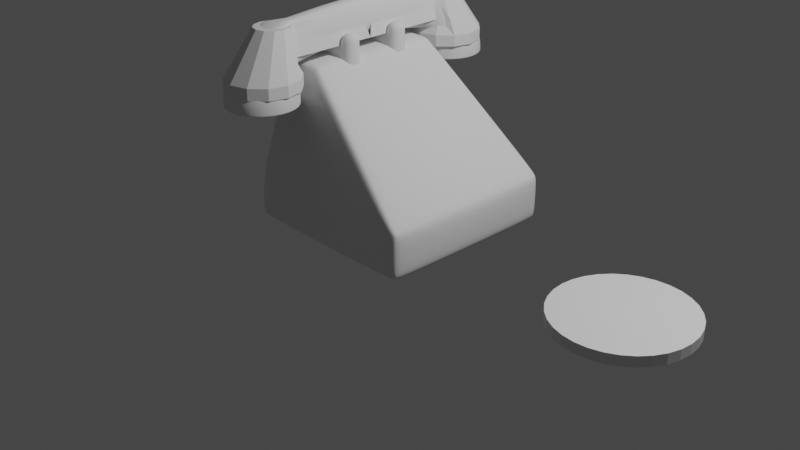 # Source: roundtelephone.blend  (saved by Blender 3.6.11; exported with 4.5.12 LTS)
import bpy
from mathutils import Matrix  # noqa: F401  (used for matrix-valued properties, if any)

bpy.ops.wm.read_factory_settings(use_empty=True)
scene = bpy.context.scene
scene.name = 'Scene'

# ---- collections
col_collection = bpy.data.collections.new('Collection'); scene.collection.children.link(col_collection)

# ---- world
world_world = bpy.data.worlds.new('World'); scene.world = world_world
world_world.use_nodes = True; world_world.node_tree.nodes.clear()
_N = world_world.node_tree.nodes; _L = world_world.node_tree.links
n0 = _N.new('ShaderNodeOutputWorld'); n0.name = 'World Output'; n0.location = (300, 300)
n1 = _N.new('ShaderNodeBackground'); n1.name = 'Background'; n1.location = (10, 300)
n1.inputs[0].default_value = (0.05088, 0.05088, 0.05088, 1.0)
_L.new(n1.outputs[0], n0.inputs[0])
n0.is_active_output = True
world_world.color = (0.05088, 0.05088, 0.05088)
world_world.use_sun_shadow = False
world_world.sun_shadow_jitter_overblur = 0.0

# ---- cameras
cam_camera = bpy.data.cameras.new('Camera')
cam_camera.clip_end = 100.0
cam_camera.ortho_scale = 7.314

# ---- lights
light_light = bpy.data.lights.new('Light', 'POINT')
light_light.transmission_factor = 0.0
light_light.energy = 1000.0
light_light.shadow_soft_size = 0.1
light_light.shadow_maximum_resolution = 0.006
light_light.use_absolute_resolution = True

# ---- meshes
me_plane_001 = bpy.data.meshes.new('Plane.001')
me_plane_001.from_pydata([(-1.0, -1.0, 0.0), (1.0, -1.0, 0.0), (-1.0, 1.0, 0.0), (1.0, 1.0, 0.0), (-1.0, -1.0, 0.5), (1.0, -1.0, 0.5), (-1.0, 1.0, 0.5), (1.0, 1.0, 0.5), (-0.7653, -0.7447, 1.7), (-0.3476, -0.7447, 1.7), (-0.7653, 0.7447, 1.7), (-0.3476, 0.7447, 1.7)], [], [(0, 2, 3, 1), (5, 7, 11, 9), (3, 2, 6, 7), (0, 1, 5, 4), (1, 3, 7, 5), (2, 0, 4, 6), (8, 9, 11, 10), (6, 4, 8, 10), (7, 6, 10, 11), (4, 5, 9, 8)])
me_plane_001.polygons.foreach_set('use_smooth', [True] * 10)
_uv = me_plane_001.uv_layers.new(name='UVMap')
_uv.uv.foreach_set('vector', [0.0, 0.0, 0.0, 1.0, 1.0, 1.0, 1.0, 0.0, 1.0, 0.0, 1.0, 1.0, 1.0, 1.0, 1.0, 0.0, 1.0, 1.0, 0.0, 1.0, 0.0, 1.0, 1.0, 1.0, 0.0, 0.0, 1.0, 0.0, 1.0, 0.0, 0.0, 0.0, 1.0, 0.0, 1.0, 1.0, 1.0, 1.0, 1.0, 0.0, 0.0, 1.0, 0.0, 0.0, 0.0, 0.0, 0.0, 1.0, 0.0, 0.0, 1.0, 0.0, 1.0, 1.0, 0.0, 1.0, 0.0, 1.0, 0.0, 0.0, 0.0, 0.0, 0.0, 1.0, 1.0, 1.0, 0.0, 1.0, 0.0, 1.0, 1.0, 1.0, 0.0, 0.0, 1.0, 0.0, 1.0, 0.0, 0.0, 0.0])
me_plane_001.update()
me_plane = bpy.data.meshes.new('Plane')
me_plane.from_pydata([(-0.7959, -0.3937, 1.7), (-0.317, -0.3937, 1.7), (-0.7959, -0.1993, 1.7), (-0.317, -0.1993, 1.7), (-0.7959, -0.3937, 1.7), (-0.317, -0.3937, 1.7), (-0.7959, -0.1993, 1.7), (-0.317, -0.1993, 1.7), (-0.7959, -0.3937, 1.869), (-0.317, -0.3937, 1.869), (-0.7959, -0.1993, 1.869), (-0.317, -0.1993, 1.869), (-0.6363, -0.3937, 1.7), (-0.4766, -0.3937, 1.7), (-0.4766, -0.1993, 1.7), (-0.6363, -0.1993, 1.7), (-0.6363, -0.3937, 1.7), (-0.4766, -0.3937, 1.7), (-0.4766, -0.1993, 1.7), (-0.6363, -0.1993, 1.7), (-0.6363, -0.3937, 1.869), (-0.4766, -0.3937, 1.869), (-0.4766, -0.1993, 1.869), (-0.6363, -0.1993, 1.869), (-0.7959, -0.1993, 1.997), (-0.7959, -0.3937, 1.997), (-0.4766, -0.3937, 1.997), (-0.317, -0.3937, 1.997), (-0.317, -0.1993, 1.997), (-0.6363, -0.1993, 1.997), (-0.6363, -0.3937, 1.997), (-0.4766, -0.1993, 1.997), (-0.7959, -0.1993, 1.734), (-0.317, -0.1993, 1.734), (-0.317, -0.3937, 1.734), (-0.7959, -0.3937, 1.734), (-0.6363, -0.3937, 1.734), (-0.4766, -0.3937, 1.734), (-0.4766, -0.1993, 1.734), (-0.6363, -0.1993, 1.734)], [], [(13, 14, 3, 1), (39, 32, 10, 23), (2, 0, 4, 6), (15, 2, 6, 19), (13, 1, 5, 17), (1, 3, 7, 5), (20, 23, 29, 30), (37, 34, 9, 21), (34, 33, 11, 9), (32, 35, 8, 10), (35, 36, 20, 8), (36, 37, 21, 20), (9, 11, 28, 27), (20, 21, 22, 23), (0, 12, 16, 4), (12, 13, 17, 16), (3, 14, 18, 7), (14, 15, 19, 18), (33, 38, 22, 11), (38, 39, 23, 22), (0, 2, 15, 12), (12, 15, 14, 13), (26, 27, 28, 31), (25, 30, 29, 24), (10, 8, 25, 24), (11, 22, 31, 28), (8, 20, 30, 25), (23, 10, 24, 29), (22, 21, 26, 31), (21, 9, 27, 26), (18, 19, 39, 38), (7, 18, 38, 33), (16, 17, 37, 36), (4, 16, 36, 35), (6, 4, 35, 32), (5, 7, 33, 34), (17, 5, 34, 37), (19, 6, 32, 39)])
me_plane.polygons.foreach_set('use_smooth', [True] * 38)
_uv = me_plane.uv_layers.new(name='UVMap')
_uv.uv.foreach_set('vector', [0.6667, 0.0, 0.6667, 1.0, 1.0, 1.0, 1.0, 0.0, 0.3333, 1.0, 0.0, 1.0, 0.0, 1.0, 0.3333, 1.0, 0.0, 1.0, 0.0, 0.0, 0.0, 0.0, 0.0, 1.0, 0.3333, 1.0, 0.0, 1.0, 0.0, 1.0, 0.3333, 1.0, 0.6667, 0.0, 1.0, 0.0, 1.0, 0.0, 0.6667, 0.0, 1.0, 0.0, 1.0, 1.0, 1.0, 1.0, 1.0, 0.0, 0.3333, 0.0, 0.3333, 1.0, 0.3333, 1.0, 0.3333, 0.0, 0.6667, 0.0, 1.0, 0.0, 1.0, 0.0, 0.6667, 0.0, 1.0, 0.0, 1.0, 1.0, 1.0, 1.0, 1.0, 0.0, 0.0, 1.0, 0.0, 0.0, 0.0, 0.0, 0.0, 1.0, 0.0, 0.0, 0.3333, 0.0, 0.3333, 0.0, 0.0, 0.0, 0.3333, 0.0, 0.6667, 0.0, 0.6667, 0.0, 0.3333, 0.0, 1.0, 0.0, 1.0, 1.0, 1.0, 1.0, 1.0, 0.0, 0.3333, 0.0, 0.6667, 0.0, 0.6667, 1.0, 0.3333, 1.0, 0.0, 0.0, 0.3333, 0.0, 0.3333, 0.0, 0.0, 0.0, 0.3333, 0.0, 0.6667, 0.0, 0.6667, 0.0, 0.3333, 0.0, 1.0, 1.0, 0.6667, 1.0, 0.6667, 1.0, 1.0, 1.0, 0.6667, 1.0, 0.3333, 1.0, 0.3333, 1.0, 0.6667, 1.0, 1.0, 1.0, 0.6667, 1.0, 0.6667, 1.0, 1.0, 1.0, 0.6667, 1.0, 0.3333, 1.0, 0.3333, 1.0, 0.6667, 1.0, 0.0, 0.0, 0.0, 1.0, 0.3333, 1.0, 0.3333, 0.0, 0.3333, 0.0, 0.3333, 1.0, 0.6667, 1.0, 0.6667, 0.0, 0.6667, 0.0, 1.0, 0.0, 1.0, 1.0, 0.6667, 1.0, 0.0, 0.0, 0.3333, 0.0, 0.3333, 1.0, 0.0, 1.0, 0.0, 1.0, 0.0, 0.0, 0.0, 0.0, 0.0, 1.0, 1.0, 1.0, 0.6667, 1.0, 0.6667, 1.0, 1.0, 1.0, 0.0, 0.0, 0.3333, 0.0, 0.3333, 0.0, 0.0, 0.0, 0.3333, 1.0, 0.0, 1.0, 0.0, 1.0, 0.3333, 1.0, 0.6667, 1.0, 0.6667, 0.0, 0.6667, 0.0, 0.6667, 1.0, 0.6667, 0.0, 1.0, 0.0, 1.0, 0.0, 0.6667, 0.0, 0.6667, 1.0, 0.3333, 1.0, 0.3333, 1.0, 0.6667, 1.0, 1.0, 1.0, 0.6667, 1.0, 0.6667, 1.0, 1.0, 1.0, 0.3333, 0.0, 0.6667, 0.0, 0.6667, 0.0, 0.3333, 0.0, 0.0, 0.0, 0.3333, 0.0, 0.3333, 0.0, 0.0, 0.0, 0.0, 1.0, 0.0, 0.0, 0.0, 0.0, 0.0, 1.0, 1.0, 0.0, 1.0, 1.0, 1.0, 1.0, 1.0, 0.0, 0.6667, 0.0, 1.0, 0.0, 1.0, 0.0, 0.6667, 0.0, 0.3333, 1.0, 0.0, 1.0, 0.0, 1.0, 0.3333, 1.0])
me_plane.update()
me_circle_002 = bpy.data.meshes.new('Circle.002')
me_circle_002.from_pydata([(-1.192e-07, -2.191, -0.4433), (-0.5, -2.325, -0.4433), (-0.866, -2.691, -0.4433), (-1.0, -3.191, -0.4433), (-0.866, -3.691, -0.4433), (-0.5, -4.057, -0.4433), (-1.192e-07, -4.191, -0.4433), (0.5, -4.057, -0.4433), (0.866, -3.691, -0.4433), (1.0, -3.191, -0.4433), (0.866, -2.691, -0.4433), (0.5, -2.325, -0.4433), (-0.5, -2.325, -0.13), (-1.192e-07, -2.191, -0.13), (-0.866, -2.691, -0.13), (-1.0, -3.191, -0.13), (-0.866, -3.691, -0.13), (-0.5, -4.057, -0.13), (-1.192e-07, -4.191, -0.13), (0.5, -4.057, -0.13), (0.866, -3.691, -0.13), (1.0, -3.191, -0.13), (0.866, -2.691, -0.13), (0.5, -2.325, -0.13), (-0.2431, -2.424, 1.073), (-6.451e-08, -2.358, 1.073), (-0.4211, -2.602, 1.073), (-0.4863, -2.845, 1.073), (-0.4211, -3.088, 1.073), (-0.2431, -3.266, 1.073), (-6.451e-08, -3.331, 1.073), (0.2431, -3.266, 1.073), (0.4211, -3.088, 1.073), (0.4863, -2.845, 1.073), (0.4211, -2.602, 1.073), (0.2431, -2.424, 1.073), (0.2431, -2.845, 1.073), (-6.451e-08, -2.845, 1.073), (-0.2431, -2.845, 1.073), (-0.8256, -3.073, 0.2785), (-0.715, -2.66, 0.2785), (0.715, -2.66, 0.2785), (0.8256, -3.073, 0.2785), (0.4128, -3.788, 0.2785), (-1.006e-07, -3.899, 0.2785), (-0.715, -3.486, 0.2785), (0.4128, -2.522, 0.2785), (-0.4128, -2.358, 0.2785), (-1.043e-07, -2.395, 0.2785), (0.715, -3.486, 0.2785), (-0.4128, -3.788, 0.2785), (-0.2431, -0.2132, 1.073), (-6.451e-08, -0.1481, 1.073), (0.2431, -0.2132, 1.073), (0.4128, 2.611e-05, 0.2785), (-0.4128, -0.1478, 0.2785), (-1.043e-07, 0.1262, 0.2785), (-1.609e-07, 2.699, 3.217e-07), (-1.35, 2.337, 3.217e-07), (-2.337, 1.35, 3.217e-07), (-2.699, -3.217e-07, 3.217e-07), (-2.337, -1.35, 3.217e-07), (-1.35, -2.337, 3.217e-07), (-1.609e-07, -2.699, 3.217e-07), (1.35, -2.337, 3.217e-07), (2.337, -1.35, 3.217e-07), (2.699, -3.217e-07, 3.217e-07), (2.337, 1.35, 3.217e-07), (1.35, 2.337, 3.217e-07)], [(58, 57), (59, 58), (60, 59), (61, 60), (62, 61), (63, 62), (64, 63), (65, 64), (66, 65), (67, 66), (68, 67), (57, 68)], [(1, 0, 11, 10, 9, 8, 7, 6, 5, 4, 3, 2), (40, 39, 27, 26), (7, 8, 20, 19), (4, 5, 17, 16), (11, 0, 13, 23), (1, 2, 14, 12), (8, 9, 21, 20), (5, 6, 18, 17), (2, 3, 15, 14), (9, 10, 22, 21), (6, 7, 19, 18), (3, 4, 16, 15), (10, 11, 23, 22), (0, 1, 12, 13), (36, 31, 32, 33), (42, 41, 34, 33), (44, 43, 31, 30), (39, 45, 28, 27), (41, 46, 35, 34), (25, 35, 53, 52), (43, 49, 32, 31), (45, 50, 29, 28), (24, 25, 52, 51), (47, 40, 26, 24), (49, 42, 33, 32), (50, 44, 30, 29), (38, 27, 28, 29), (37, 30, 31, 36), (37, 38, 29, 30), (25, 24, 38, 37), (25, 37, 36, 35), (35, 36, 33, 34), (24, 26, 27, 38), (17, 18, 44, 50), (20, 21, 42, 49), (12, 14, 40, 47), (23, 13, 48, 46), (16, 17, 50, 45), (19, 20, 49, 43), (13, 12, 47, 48), (22, 23, 46, 41), (15, 16, 45, 39), (18, 19, 43, 44), (21, 22, 41, 42), (14, 15, 39, 40), (47, 24, 51, 55), (46, 48, 56, 54), (48, 47, 55, 56), (35, 46, 54, 53)])
_uv = me_circle_002.uv_layers.new(name='UVMap')
_uv.uv.foreach_set('vector', [0.0, 0.0, 0.0, 0.0, 0.0, 0.0, 0.0, 0.0, 0.0, 0.0, 0.0, 0.0, 0.0, 0.0, 0.0, 0.0, 0.0, 0.0, 0.0, 0.0, 0.0, 0.0, 0.0, 0.0, 0.0, 0.0, 0.0, 0.0, 0.0, 0.0, 0.0, 0.0, 0.0, 0.0, 0.0, 0.0, 0.0, 0.0, 0.0, 0.0, 0.0, 0.0, 0.0, 0.0, 0.0, 0.0, 0.0, 0.0, 0.0, 0.0, 0.0, 0.0, 0.0, 0.0, 0.0, 0.0, 0.0, 0.0, 0.0, 0.0, 0.0, 0.0, 0.0, 0.0, 0.0, 0.0, 0.0, 0.0, 0.0, 0.0, 0.0, 0.0, 0.0, 0.0, 0.0, 0.0, 0.0, 0.0, 0.0, 0.0, 0.0, 0.0, 0.0, 0.0, 0.0, 0.0, 0.0, 0.0, 0.0, 0.0, 0.0, 0.0, 0.0, 0.0, 0.0, 0.0, 0.0, 0.0, 0.0, 0.0, 0.0, 0.0, 0.0, 0.0, 0.0, 0.0, 0.0, 0.0, 0.0, 0.0, 0.0, 0.0, 0.0, 0.0, 0.0, 0.0, 0.0, 0.0, 0.0, 0.0, 0.0, 0.0, 0.0, 0.0, 0.0, 0.0, 0.0, 0.0, 0.0, 0.0, 0.0, 0.0, 0.0, 0.0, 0.0, 0.0, 0.0, 0.0, 0.0, 0.0, 0.0, 0.0, 0.0, 0.0, 0.0, 0.0, 0.0, 0.0, 0.0, 0.0, 0.0, 0.0, 0.0, 0.0, 0.0, 0.0, 0.0, 0.0, 0.0, 0.0, 0.0, 0.0, 0.0, 0.0, 0.0, 0.0, 0.0, 0.0, 0.0, 0.0, 0.0, 0.0, 0.0, 0.0, 0.0, 0.0, 0.0, 0.0, 0.0, 0.0, 0.0, 0.0, 0.0, 0.0, 0.0, 0.0, 0.0, 0.0, 0.0, 0.0, 0.0, 0.0, 0.0, 0.0, 0.0, 0.0, 0.0, 0.0, 0.0, 0.0, 0.0, 0.0, 0.0, 0.0, 0.0, 0.0, 0.0, 0.0, 0.0, 0.0, 0.0, 0.0, 0.0, 0.0, 0.0, 0.0, 0.0, 0.0, 0.0, 0.0, 0.0, 0.0, 0.0, 0.0, 0.0, 0.0, 0.0, 0.0, 0.0, 0.0, 0.0, 0.0, 0.0, 0.0, 0.0, 0.0, 0.0, 0.0, 0.0, 0.0, 0.0, 0.0, 0.0, 0.0, 0.0, 0.0, 0.0, 0.0, 0.0, 0.0, 0.0, 0.0, 0.0, 0.0, 0.0, 0.0, 0.0, 0.0, 0.0, 0.0, 0.0, 0.0, 0.0, 0.0, 0.0, 0.0, 0.0, 0.0, 0.0, 0.0, 0.0, 0.0, 0.0, 0.0, 0.0, 0.0, 0.0, 0.0, 0.0, 0.0, 0.0, 0.0, 0.0, 0.0, 0.0, 0.0, 0.0, 0.0, 0.0, 0.0, 0.0, 0.0, 0.0, 0.0, 0.0, 0.0, 0.0, 0.0, 0.0, 0.0, 0.0, 0.0, 0.0, 0.0, 0.0, 0.0, 0.0, 0.0, 0.0, 0.0, 0.0, 0.0, 0.0, 0.0, 0.0, 0.0, 0.0, 0.0, 0.0, 0.0, 0.0, 0.0, 0.0, 0.0, 0.0, 0.0, 0.0, 0.0, 0.0, 0.0, 0.0, 0.0, 0.0, 0.0, 0.0, 0.0, 0.0, 0.0, 0.0, 0.0, 0.0, 0.0, 0.0, 0.0, 0.0, 0.0, 0.0, 0.0, 0.0, 0.0, 0.0, 0.0, 0.0, 0.0, 0.0, 0.0, 0.0, 0.0, 0.0, 0.0, 0.0, 0.0, 0.0, 0.0, 0.0, 0.0, 0.0, 0.0, 0.0, 0.0, 0.0, 0.0, 0.0, 0.0, 0.0, 0.0, 0.0, 0.0, 0.0, 0.0, 0.0, 0.0, 0.0, 0.0, 0.0, 0.0, 0.0, 0.0, 0.0, 0.0, 0.0, 0.0, 0.0, 0.0, 0.0, 0.0, 0.0, 0.0, 0.0, 0.0, 0.0, 0.0, 0.0, 0.0, 0.0, 0.0, 0.0, 0.0])
me_circle_002.update()
me_circle_sel = bpy.data.meshes.new('Circle.sel')
me_circle_sel.from_pydata([(-4.454e-17, -2.373, -0.8305), (-0.4448, -2.493, -0.8305), (-0.7703, -2.818, -0.8305), (-0.8895, -3.263, -0.8305), (-0.7703, -3.708, -0.8305), (-0.4448, -4.033, -0.8305), (-4.454e-17, -4.152, -0.8305), (0.4448, -4.033, -0.8305), (0.7703, -3.708, -0.8305), (0.8895, -3.263, -0.8305), (0.7703, -2.818, -0.8305), (0.4448, -2.493, -0.8305), (-0.5, -2.397, -0.4651), (-4.454e-17, -2.263, -0.4651), (-0.866, -2.763, -0.4651), (-1.0, -3.263, -0.4651), (-0.866, -3.763, -0.4651), (-0.5, -4.129, -0.4651), (-4.454e-17, -4.263, -0.4651), (0.5, -4.129, -0.4651), (0.866, -3.763, -0.4651), (1.0, -3.263, -0.4651), (0.866, -2.763, -0.4651), (0.5, -2.397, -0.4651), (-0.2751, -2.365, 1.158), (-6.012e-09, -2.291, 1.158), (-0.4766, -2.567, 1.001), (-0.5503, -2.842, 1.001), (-0.4766, -3.117, 1.001), (-0.2751, -3.318, 1.001), (-6.012e-09, -3.392, 1.001), (0.2751, -3.318, 1.001), (0.4766, -3.117, 1.001), (0.5503, -2.842, 1.001), (0.4766, -2.567, 1.001), (0.2751, -2.365, 1.158), (0.2751, -2.842, 1.158), (-6.012e-09, -2.842, 1.158), (-0.2751, -2.842, 1.158), (-0.7373, -3.549, 0.01963), (-0.8513, -3.124, 0.01963), (0.4257, -2.386, 0.01963), (0.7373, -2.698, 0.01963), (-0.4257, -2.386, 0.01963), (-1.987e-09, -2.272, 0.01963), (0.7373, -3.549, 0.01963), (0.4257, -3.861, 0.01963), (-0.4257, -3.861, 0.01963), (-0.7373, -2.698, 0.01963), (0.8513, -3.124, 0.01963), (-1.987e-09, -3.975, 0.01963), (-0.2751, -2.365, 1.158), (-6.012e-09, -2.291, 1.158), (0.2751, -2.365, 1.158), (0.4257, -2.386, 0.01963), (-0.4257, -2.386, 0.01963), (-1.987e-09, -2.272, 0.01963), (-0.2751, 0.0, 1.358), (-6.012e-09, 0.0, 1.358), (0.2751, 0.0, 1.358), (0.4052, 0.0, 0.5263), (-0.4462, 0.0, 0.3702), (-0.02049, 0.0, 0.3702), (-0.5, -2.397, -0.8305), (-4.454e-17, -2.263, -0.8305), (-0.866, -2.763, -0.8305), (-1.0, -3.263, -0.8305), (-0.866, -3.763, -0.8305), (-0.5, -4.129, -0.8305), (-4.454e-17, -4.263, -0.8305), (0.5, -4.129, -0.8305), (0.866, -3.763, -0.8305), (1.0, -3.263, -0.8305), (0.866, -2.763, -0.8305), (0.5, -2.397, -0.8305), (-4.454e-17, -2.263, -0.8305), (-0.5, -2.397, -0.8305), (-0.866, -2.763, -0.8305), (-1.0, -3.263, -0.8305), (-0.866, -3.763, -0.8305), (-0.5, -4.129, -0.8305), (-4.454e-17, -4.263, -0.8305), (0.5, -4.129, -0.8305), (0.866, -3.763, -0.8305), (1.0, -3.263, -0.8305), (0.866, -2.763, -0.8305), (0.5, -2.397, -0.8305)], [], [(1, 0, 11, 10, 9, 8, 7, 6, 5, 4, 3, 2), (40, 39, 28, 27), (68, 69, 18, 17), (65, 66, 15, 14), (72, 73, 22, 21), (69, 70, 19, 18), (66, 67, 16, 15), (73, 74, 23, 22), (64, 63, 12, 13), (70, 71, 20, 19), (67, 68, 17, 16), (74, 64, 13, 23), (63, 65, 14, 12), (71, 72, 21, 20), (36, 31, 32, 33), (42, 41, 35, 34), (24, 25, 52, 51), (46, 45, 32, 31), (39, 47, 29, 28), (44, 43, 55, 56), (43, 48, 26, 24), (45, 49, 33, 32), (47, 50, 30, 29), (48, 40, 27, 26), (49, 42, 34, 33), (50, 46, 31, 30), (38, 27, 28, 29), (37, 30, 31, 36), (37, 38, 29, 30), (25, 24, 38, 37), (25, 37, 36, 35), (35, 36, 33, 34), (24, 26, 27, 38), (18, 19, 46, 50), (21, 22, 42, 49), (14, 15, 40, 48), (17, 18, 50, 47), (20, 21, 49, 45), (12, 14, 48, 43), (23, 13, 44, 41), (16, 17, 47, 39), (19, 20, 45, 46), (13, 12, 43, 44), (22, 23, 41, 42), (15, 16, 39, 40), (56, 55, 61, 62), (52, 53, 59, 58), (25, 35, 53, 52), (43, 24, 51, 55), (35, 41, 54, 53), (41, 44, 56, 54), (53, 54, 60, 59), (51, 52, 58, 57), (54, 56, 62, 60), (55, 51, 57, 61), (75, 76, 63, 64), (76, 77, 65, 63), (77, 78, 66, 65), (78, 79, 67, 66), (79, 80, 68, 67), (80, 81, 69, 68), (81, 82, 70, 69), (82, 83, 71, 70), (83, 84, 72, 71), (84, 85, 73, 72), (85, 86, 74, 73), (86, 75, 64, 74), (11, 0, 75, 86), (10, 11, 86, 85), (9, 10, 85, 84), (8, 9, 84, 83), (7, 8, 83, 82), (6, 7, 82, 81), (5, 6, 81, 80), (4, 5, 80, 79), (3, 4, 79, 78), (2, 3, 78, 77), (1, 2, 77, 76), (0, 1, 76, 75)])
me_circle_sel.polygons.foreach_set('use_smooth', [True] * 79)
_uv = me_circle_sel.uv_layers.new(name='UVMap')
_uv.uv.foreach_set('vector', [0.0, 0.0, 0.0, 0.0, 0.0, 0.0, 0.0, 0.0, 0.0, 0.0, 0.0, 0.0, 0.0, 0.0, 0.0, 0.0, 0.0, 0.0, 0.0, 0.0, 0.0, 0.0, 0.0, 0.0, 0.0, 0.0, 0.0, 0.0, 0.0, 0.0, 0.0, 0.0, 0.0, 0.0, 0.0, 0.0, 0.0, 0.0, 0.0, 0.0, 0.0, 0.0, 0.0, 0.0, 0.0, 0.0, 0.0, 0.0, 0.0, 0.0, 0.0, 0.0, 0.0, 0.0, 0.0, 0.0, 0.0, 0.0, 0.0, 0.0, 0.0, 0.0, 0.0, 0.0, 0.0, 0.0, 0.0, 0.0, 0.0, 0.0, 0.0, 0.0, 0.0, 0.0, 0.0, 0.0, 0.0, 0.0, 0.0, 0.0, 0.0, 0.0, 0.0, 0.0, 0.0, 0.0, 0.0, 0.0, 0.0, 0.0, 0.0, 0.0, 0.0, 0.0, 0.0, 0.0, 0.0, 0.0, 0.0, 0.0, 0.0, 0.0, 0.0, 0.0, 0.0, 0.0, 0.0, 0.0, 0.0, 0.0, 0.0, 0.0, 0.0, 0.0, 0.0, 0.0, 0.0, 0.0, 0.0, 0.0, 0.0, 0.0, 0.0, 0.0, 0.0, 0.0, 0.0, 0.0, 0.0, 0.0, 0.0, 0.0, 0.0, 0.0, 0.0, 0.0, 0.0, 0.0, 0.0, 0.0, 0.0, 0.0, 0.0, 0.0, 0.0, 0.0, 0.0, 0.0, 0.0, 0.0, 0.0, 0.0, 0.0, 0.0, 0.0, 0.0, 0.0, 0.0, 0.0, 0.0, 0.0, 0.0, 0.0, 0.0, 0.0, 0.0, 0.0, 0.0, 0.0, 0.0, 0.0, 0.0, 0.0, 0.0, 0.0, 0.0, 0.0, 0.0, 0.0, 0.0, 0.0, 0.0, 0.0, 0.0, 0.0, 0.0, 0.0, 0.0, 0.0, 0.0, 0.0, 0.0, 0.0, 0.0, 0.0, 0.0, 0.0, 0.0, 0.0, 0.0, 0.0, 0.0, 0.0, 0.0, 0.0, 0.0, 0.0, 0.0, 0.0, 0.0, 0.0, 0.0, 0.0, 0.0, 0.0, 0.0, 0.0, 0.0, 0.0, 0.0, 0.0, 0.0, 0.0, 0.0, 0.0, 0.0, 0.0, 0.0, 0.0, 0.0, 0.0, 0.0, 0.0, 0.0, 0.0, 0.0, 0.0, 0.0, 0.0, 0.0, 0.0, 0.0, 0.0, 0.0, 0.0, 0.0, 0.0, 0.0, 0.0, 0.0, 0.0, 0.0, 0.0, 0.0, 0.0, 0.0, 0.0, 0.0, 0.0, 0.0, 0.0, 0.0, 0.0, 0.0, 0.0, 0.0, 0.0, 0.0, 0.0, 0.0, 0.0, 0.0, 0.0, 0.0, 0.0, 0.0, 0.0, 0.0, 0.0, 0.0, 0.0, 0.0, 0.0, 0.0, 0.0, 0.0, 0.0, 0.0, 0.0, 0.0, 0.0, 0.0, 0.0, 0.0, 0.0, 0.0, 0.0, 0.0, 0.0, 0.0, 0.0, 0.0, 0.0, 0.0, 0.0, 0.0, 0.0, 0.0, 0.0, 0.0, 0.0, 0.0, 0.0, 0.0, 0.0, 0.0, 0.0, 0.0, 0.0, 0.0, 0.0, 0.0, 0.0, 0.0, 0.0, 0.0, 0.0, 0.0, 0.0, 0.0, 0.0, 0.0, 0.0, 0.0, 0.0, 0.0, 0.0, 0.0, 0.0, 0.0, 0.0, 0.0, 0.0, 0.0, 0.0, 0.0, 0.0, 0.0, 0.0, 0.0, 0.0, 0.0, 0.0, 0.0, 0.0, 0.0, 0.0, 0.0, 0.0, 0.0, 0.0, 0.0, 0.0, 0.0, 0.0, 0.0, 0.0, 0.0, 0.0, 0.0, 0.0, 0.0, 0.0, 0.0, 0.0, 0.0, 0.0, 0.0, 0.0, 0.0, 0.0, 0.0, 0.0, 0.0, 0.0, 0.0, 0.0, 0.0, 0.0, 0.0, 0.0, 0.0, 0.0, 0.0, 0.0, 0.0, 0.0, 0.0, 0.0, 0.0, 0.0, 0.0, 0.0, 0.0, 0.0, 0.0, 0.0, 0.0, 0.0, 0.0, 0.0, 0.0, 0.0, 0.0, 0.0, 0.0, 0.0, 0.0, 0.0, 0.0, 0.0, 0.0, 0.0, 0.0, 0.0, 0.0, 0.0, 0.0, 0.0, 0.0, 0.0, 0.0, 0.0, 0.0, 0.0, 0.0, 0.0, 0.0, 0.0, 0.0, 0.0, 0.0, 0.0, 0.0, 0.0, 0.0, 0.0, 0.0, 0.0, 0.0, 0.0, 0.0, 0.0, 0.0, 0.0, 0.0, 0.0, 0.0, 0.0, 0.0, 0.0, 0.0, 0.0, 0.0, 0.0, 0.0, 0.0, 0.0, 0.0, 0.0, 0.0, 0.0, 0.0, 0.0, 0.0, 0.0, 0.0, 0.0, 0.0, 0.0, 0.0, 0.0, 0.0, 0.0, 0.0, 0.0, 0.0, 0.0, 0.0, 0.0, 0.0, 0.0, 0.0, 0.0, 0.0, 0.0, 0.0, 0.0, 0.0, 0.0, 0.0, 0.0, 0.0, 0.0, 0.0, 0.0, 0.0, 0.0, 0.0, 0.0, 0.0, 0.0, 0.0, 0.0, 0.0, 0.0, 0.0, 0.0, 0.0, 0.0, 0.0, 0.0, 0.0, 0.0, 0.0, 0.0, 0.0, 0.0, 0.0, 0.0, 0.0, 0.0, 0.0, 0.0, 0.0, 0.0, 0.0, 0.0, 0.0, 0.0, 0.0, 0.0, 0.0, 0.0, 0.0, 0.0, 0.0, 0.0, 0.0, 0.0, 0.0, 0.0, 0.0, 0.0, 0.0, 0.0, 0.0, 0.0, 0.0, 0.0, 0.0, 0.0, 0.0, 0.0, 0.0, 0.0, 0.0, 0.0, 0.0, 0.0, 0.0, 0.0, 0.0, 0.0, 0.0, 0.0, 0.0, 0.0, 0.0, 0.0, 0.0, 0.0, 0.0, 0.0, 0.0, 0.0, 0.0, 0.0, 0.0, 0.0, 0.0, 0.0, 0.0, 0.0, 0.0, 0.0, 0.0, 0.0, 0.0, 0.0, 0.0, 0.0, 0.0, 0.0, 0.0, 0.0, 0.0, 0.0, 0.0, 0.0, 0.0, 0.0, 0.0, 0.0, 0.0, 0.0, 0.0, 0.0, 0.0, 0.0, 0.0, 0.0, 0.0, 0.0, 0.0, 0.0, 0.0, 0.0, 0.0, 0.0, 0.0, 0.0, 0.0, 0.0, 0.0, 0.0, 0.0, 0.0, 0.0, 0.0, 0.0, 0.0, 0.0, 0.0, 0.0, 0.0, 0.0, 0.0])
me_circle_sel.update()
me_circle_003 = bpy.data.meshes.new('Circle.003')
me_circle_003.from_pydata([(0.0, 1.0, 0.0), (-0.1951, 0.9808, 0.0), (-0.3827, 0.9239, 0.0), (-0.5556, 0.8315, 0.0), (-0.7071, 0.7071, 0.0), (-0.8315, 0.5556, 0.0), (-0.9239, 0.3827, 0.0), (-0.9808, 0.1951, 0.0), (-1.0, 0.0, 0.0), (-0.9808, -0.1951, 0.0), (-0.9239, -0.3827, 0.0), (-0.8315, -0.5556, 0.0), (-0.7071, -0.7071, 0.0), (-0.5556, -0.8315, 0.0), (-0.3827, -0.9239, 0.0), (-0.1951, -0.9808, 0.0), (0.0, -1.0, 0.0), (0.1951, -0.9808, 0.0), (0.3827, -0.9239, 0.0), (0.5556, -0.8315, 0.0), (0.7071, -0.7071, 0.0), (0.8315, -0.5556, 0.0), (0.9239, -0.3827, 0.0), (0.9808, -0.1951, 0.0), (1.0, 0.0, 0.0), (0.9808, 0.1951, 0.0), (0.9239, 0.3827, 0.0), (0.8315, 0.5556, 0.0), (0.7071, 0.7071, 0.0), (0.5556, 0.8315, 0.0), (0.3827, 0.9239, 0.0), (0.1951, 0.9808, 0.0), (-0.1951, 0.9808, 0.1595), (0.0, 1.0, 0.1595), (-0.3827, 0.9239, 0.1595), (-0.5556, 0.8315, 0.1595), (-0.7071, 0.7071, 0.1595), (-0.8315, 0.5556, 0.1595), (-0.9239, 0.3827, 0.1595), (-0.9808, 0.1951, 0.1595), (-1.0, 0.0, 0.1595), (-0.9808, -0.1951, 0.1595), (-0.9239, -0.3827, 0.1595), (-0.8315, -0.5556, 0.1595), (-0.7071, -0.7071, 0.1595), (-0.5556, -0.8315, 0.1595), (-0.3827, -0.9239, 0.1595), (-0.1951, -0.9808, 0.1595), (0.0, -1.0, 0.1595), (0.1951, -0.9808, 0.1595), (0.3827, -0.9239, 0.1595), (0.5556, -0.8315, 0.1595), (0.7071, -0.7071, 0.1595), (0.8315, -0.5556, 0.1595), (0.9239, -0.3827, 0.1595), (0.9808, -0.1951, 0.1595), (1.0, 0.0, 0.1595), (0.9808, 0.1951, 0.1595), (0.9239, 0.3827, 0.1595), (0.8315, 0.5556, 0.1595), (0.7071, 0.7071, 0.1595), (0.5556, 0.8315, 0.1595), (0.3827, 0.9239, 0.1595), (0.1951, 0.9808, 0.1595)], [], [(1, 0, 31, 30, 29, 28, 27, 26, 25, 24, 23, 22, 21, 20, 19, 18, 17, 16, 15, 14, 13, 12, 11, 10, 9, 8, 7, 6, 5, 4, 3, 2), (32, 34, 35, 36, 37, 38, 39, 40, 41, 42, 43, 44, 45, 46, 47, 48, 49, 50, 51, 52, 53, 54, 55, 56, 57, 58, 59, 60, 61, 62, 63, 33), (3, 4, 36, 35), (30, 31, 63, 62), (17, 18, 50, 49), (4, 5, 37, 36), (31, 0, 33, 63), (18, 19, 51, 50), (5, 6, 38, 37), (19, 20, 52, 51), (6, 7, 39, 38), (20, 21, 53, 52), (7, 8, 40, 39), (21, 22, 54, 53), (8, 9, 41, 40), (22, 23, 55, 54), (9, 10, 42, 41), (23, 24, 56, 55), (10, 11, 43, 42), (24, 25, 57, 56), (11, 12, 44, 43), (25, 26, 58, 57), (12, 13, 45, 44), (26, 27, 59, 58), (13, 14, 46, 45), (0, 1, 32, 33), (27, 28, 60, 59), (14, 15, 47, 46), (1, 2, 34, 32), (28, 29, 61, 60), (15, 16, 48, 47), (2, 3, 35, 34), (29, 30, 62, 61), (16, 17, 49, 48)])
_uv = me_circle_003.uv_layers.new(name='UVMap')
_uv.uv.foreach_set('vector', [0.0, 0.0, 0.0, 0.0, 0.0, 0.0, 0.0, 0.0, 0.0, 0.0, 0.0, 0.0, 0.0, 0.0, 0.0, 0.0, 0.0, 0.0, 0.0, 0.0, 0.0, 0.0, 0.0, 0.0, 0.0, 0.0, 0.0, 0.0, 0.0, 0.0, 0.0, 0.0, 0.0, 0.0, 0.0, 0.0, 0.0, 0.0, 0.0, 0.0, 0.0, 0.0, 0.0, 0.0, 0.0, 0.0, 0.0, 0.0, 0.0, 0.0, 0.0, 0.0, 0.0, 0.0, 0.0, 0.0, 0.0, 0.0, 0.0, 0.0, 0.0, 0.0, 0.0, 0.0, 0.0, 0.0, 0.0, 0.0, 0.0, 0.0, 0.0, 0.0, 0.0, 0.0, 0.0, 0.0, 0.0, 0.0, 0.0, 0.0, 0.0, 0.0, 0.0, 0.0, 0.0, 0.0, 0.0, 0.0, 0.0, 0.0, 0.0, 0.0, 0.0, 0.0, 0.0, 0.0, 0.0, 0.0, 0.0, 0.0, 0.0, 0.0, 0.0, 0.0, 0.0, 0.0, 0.0, 0.0, 0.0, 0.0, 0.0, 0.0, 0.0, 0.0, 0.0, 0.0, 0.0, 0.0, 0.0, 0.0, 0.0, 0.0, 0.0, 0.0, 0.0, 0.0, 0.0, 0.0, 0.0, 0.0, 0.0, 0.0, 0.0, 0.0, 0.0, 0.0, 0.0, 0.0, 0.0, 0.0, 0.0, 0.0, 0.0, 0.0, 0.0, 0.0, 0.0, 0.0, 0.0, 0.0, 0.0, 0.0, 0.0, 0.0, 0.0, 0.0, 0.0, 0.0, 0.0, 0.0, 0.0, 0.0, 0.0, 0.0, 0.0, 0.0, 0.0, 0.0, 0.0, 0.0, 0.0, 0.0, 0.0, 0.0, 0.0, 0.0, 0.0, 0.0, 0.0, 0.0, 0.0, 0.0, 0.0, 0.0, 0.0, 0.0, 0.0, 0.0, 0.0, 0.0, 0.0, 0.0, 0.0, 0.0, 0.0, 0.0, 0.0, 0.0, 0.0, 0.0, 0.0, 0.0, 0.0, 0.0, 0.0, 0.0, 0.0, 0.0, 0.0, 0.0, 0.0, 0.0, 0.0, 0.0, 0.0, 0.0, 0.0, 0.0, 0.0, 0.0, 0.0, 0.0, 0.0, 0.0, 0.0, 0.0, 0.0, 0.0, 0.0, 0.0, 0.0, 0.0, 0.0, 0.0, 0.0, 0.0, 0.0, 0.0, 0.0, 0.0, 0.0, 0.0, 0.0, 0.0, 0.0, 0.0, 0.0, 0.0, 0.0, 0.0, 0.0, 0.0, 0.0, 0.0, 0.0, 0.0, 0.0, 0.0, 0.0, 0.0, 0.0, 0.0, 0.0, 0.0, 0.0, 0.0, 0.0, 0.0, 0.0, 0.0, 0.0, 0.0, 0.0, 0.0, 0.0, 0.0, 0.0, 0.0, 0.0, 0.0, 0.0, 0.0, 0.0, 0.0, 0.0, 0.0, 0.0, 0.0, 0.0, 0.0, 0.0, 0.0, 0.0, 0.0, 0.0, 0.0, 0.0, 0.0, 0.0, 0.0, 0.0, 0.0, 0.0, 0.0, 0.0, 0.0, 0.0, 0.0, 0.0, 0.0, 0.0, 0.0, 0.0, 0.0, 0.0, 0.0, 0.0, 0.0, 0.0, 0.0, 0.0, 0.0, 0.0, 0.0, 0.0, 0.0, 0.0, 0.0, 0.0, 0.0, 0.0, 0.0, 0.0, 0.0, 0.0, 0.0, 0.0, 0.0, 0.0, 0.0, 0.0, 0.0, 0.0, 0.0, 0.0, 0.0, 0.0, 0.0, 0.0, 0.0, 0.0, 0.0, 0.0, 0.0, 0.0, 0.0, 0.0, 0.0, 0.0, 0.0, 0.0, 0.0, 0.0, 0.0, 0.0, 0.0, 0.0, 0.0, 0.0, 0.0, 0.0, 0.0, 0.0, 0.0, 0.0, 0.0, 0.0, 0.0, 0.0, 0.0, 0.0, 0.0, 0.0, 0.0])
me_circle_003.update()

# ---- objects
ob_light = bpy.data.objects.new('Light', light_light)
ob_camera = bpy.data.objects.new('Camera', cam_camera)
ob_plane = bpy.data.objects.new('Plane', me_plane_001)
ob_plane_001 = bpy.data.objects.new('Plane.001', me_plane)
ob_circle = bpy.data.objects.new('Circle', me_circle_002)
ob_circle_sel = bpy.data.objects.new('Circle.sel', me_circle_sel)
ob_circle_001 = bpy.data.objects.new('Circle.001', me_circle_003)
ob_empty = bpy.data.objects.new('Empty', None)

# ---- transforms, parenting, visibility, modifiers, constraints
ob_light.location = (4.076, 1.005, 5.904)
ob_light.rotation_euler = (0.6503, 0.05522, 1.866)
ob_light.lock_rotations_4d = False
ob_light.empty_display_type = 'ARROWS'
ob_light.color = (0.0, 0.0, 0.0, 0.0)
ob_light.lineart.crease_threshold = 0.0
ob_camera.location = (7.359, -6.926, 4.958)
ob_camera.rotation_euler = (1.109, 0.0, 0.8149)
ob_camera.lock_rotations_4d = False
ob_camera.empty_display_type = 'ARROWS'
ob_camera.color = (0.0, 0.0, 0.0, 0.0)
ob_camera.display_type = 'WIRE'
ob_camera.lineart.crease_threshold = 0.0
ob_plane.location = (0.0, 0.0, 0.0)
_m = ob_plane.modifiers.new('Bevel', 'BEVEL')
_m.segments = 2
_m = ob_plane.modifiers.new('Subdivision', 'SUBSURF')
_m.levels = 2
ob_plane_001.location = (0.04189, 0.0, -0.06864)
_m = ob_plane_001.modifiers.new('Mirror', 'MIRROR')
_m.use_axis = (False, True, False)
_m = ob_plane_001.modifiers.new('Subdivision', 'SUBSURF')
_m.levels = 2
ob_circle.location = (-0.5565, 1.192e-07, 1.7)
ob_circle.scale = (0.3705, 0.3705, 0.3705)
_m = ob_circle.modifiers.new('Mirror', 'MIRROR')
_m.use_axis = (False, True, False)
ob_circle_sel.location = (-0.5565, 0.0, 1.7)
ob_circle_sel.scale = (0.3713, 0.3713, 0.3713)
_m = ob_circle_sel.modifiers.new('Mirror', 'MIRROR')
_m.use_axis = (False, True, False)
_m.use_clip = True
_m = ob_circle_sel.modifiers.new('Subdivision', 'SUBSURF')
_m.levels = 2
ob_circle_001.location = (2.774, 0.0, 0.0)
ob_circle_001.scale = (0.6745, 0.6745, 0.6745)
ob_empty.location = (2.774, 0.0, 0.0)

# ---- collection membership
col_collection.objects.link(ob_light)
col_collection.objects.link(ob_camera)
col_collection.objects.link(ob_plane)
col_collection.objects.link(ob_plane_001)
col_collection.objects.link(ob_circle)
col_collection.objects.link(ob_circle_sel)
col_collection.objects.link(ob_circle_001)
col_collection.objects.link(ob_empty)

# ---- scene / render settings (as saved in the file)
scene.camera = ob_camera
scene.frame_start = 1; scene.frame_end = 250; scene.frame_set(0)
scene.render.engine = 'BLENDER_EEVEE_NEXT'
scene.cycles.sampling_pattern = 'TABULATED_SOBOL'
scene.view_settings.view_transform = 'Filmic'
bpy.context.view_layer.update()
